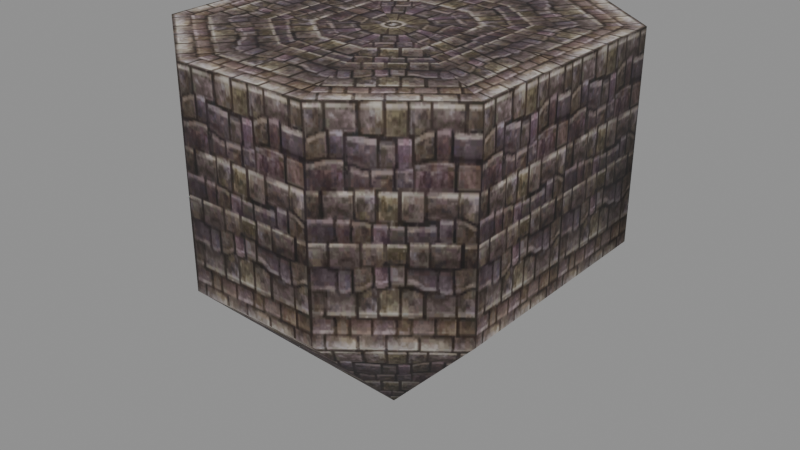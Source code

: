 # Source: b_build06_a_stand_hit.blend  (saved by Blender 5.2.45; exported with 4.5.12 LTS)
import bpy
from mathutils import Matrix  # noqa: F401  (used for matrix-valued properties, if any)

bpy.ops.wm.read_factory_settings(use_empty=True)
scene = bpy.context.scene
scene.name = 'Scene'

# ---- collections
col_b_build06_a_stand_hit = bpy.data.collections.new('b_build06_a_stand_hit'); scene.collection.children.link(col_b_build06_a_stand_hit)

# ---- images (referenced by path relative to the original .blend; pixels are not part of the script)
import os
ASSET_DIR = os.environ.get("B2B_ASSET_DIR", "")  # directory of the original .blend (textures are referenced by path, not embedded)
HERE = os.path.dirname(os.path.abspath(__file__))  # packed textures are extracted next to this script under _unpacked/

def load_image(name, relpath, width, height, colorspace="sRGB"):
    """Load a texture the original file referenced (path relative to the .blend, or extracted next to this script)."""
    p = next((c for c in (os.path.join(HERE, relpath), os.path.join(ASSET_DIR, relpath)) if relpath and os.path.exists(c)), "")
    if p:
        img = bpy.data.images.load(p, check_existing=True)
        img.name = name
    else:  # same state as the original file: an image datablock whose file is absent (Cycles renders it pink)
        img = bpy.data.images.new(name, width, height)
        img.source = "FILE"
        img.filepath = "//" + (relpath or name)
    img.colorspace_settings.name = colorspace
    return img
img_b_build06_a_stand_hit_stand_dds = load_image('b_build06_a_stand_hit_stand.dds', '_unpacked/texture_0.42e54e58.png', 128, 128, 'sRGB')

# ---- materials (node trees are filled in below, after node groups)
mat_b_build06_a_stand_hit_mat_0 = bpy.data.materials.new('b_build06_a_stand_hit_mat_0')

# ---- material node trees
mat_b_build06_a_stand_hit_mat_0.use_nodes = True; mat_b_build06_a_stand_hit_mat_0.node_tree.nodes.clear()
_N = mat_b_build06_a_stand_hit_mat_0.node_tree.nodes; _L = mat_b_build06_a_stand_hit_mat_0.node_tree.links
n0 = _N.new('ShaderNodeBsdfPrincipled'); n0.name = 'Principled BSDF'; n0.location = (-200, 100)
n0.inputs[2].default_value = 0.8
n0.inputs[10].default_value = 0.005
n1 = _N.new('ShaderNodeOutputMaterial'); n1.name = 'Material Output'; n1.location = (200, 100)
n2 = _N.new('ShaderNodeTexImage'); n2.name = 'Image Texture'; n2.location = (0, 0)
n2.image = img_b_build06_a_stand_hit_stand_dds
_L.new(n0.outputs[0], n1.inputs[0])
_L.new(n2.outputs[0], n0.inputs[0])
_L.new(n2.outputs[1], n0.inputs[4])
n1.is_active_output = True

# ---- meshes
me_b_build06_a_stand_hit_mesh_0 = bpy.data.meshes.new('b_build06_a_stand_hit_mesh_0')
me_b_build06_a_stand_hit_mesh_0.from_pydata([(0.0, 0.0, -24.37), (-5.046, 12.83, -12.5), (5.046, 12.83, -12.5), (5.046, 12.83, -12.5), (10.83, 8.6, -12.5), (-4.305, -11.6, -12.5), (-10.83, -6.459, -12.5), (4.305, -11.6, -12.5), (-4.305, -11.6, -12.5), (10.83, 8.6, -12.5), (10.83, 1.071, -12.5), (-10.83, -6.459, -12.5), (-10.83, 1.071, -12.5), (-10.83, 1.071, -12.5), (-10.83, 8.6, -12.5), (10.83, 1.071, -12.5), (10.83, -6.459, -12.5), (-10.83, 8.6, -12.5), (-5.046, 12.83, -12.5), (10.83, -6.459, -12.5), (4.305, -11.6, -12.5), (-10.83, -6.459, 0.75), (-10.83, 1.071, 0.75), (-10.83, 1.071, 0.75), (-10.83, 8.6, 0.75), (10.83, 1.071, 0.75), (10.83, -6.459, 0.75), (10.83, 1.071, 0.75), (10.83, 8.6, 0.75), (-10.83, -6.459, 0.75), (-4.305, -11.6, 0.75), (4.305, -11.6, 0.75), (10.83, -6.459, 0.75), (5.046, 12.83, 0.75), (10.83, 8.6, 0.75), (-5.046, 12.83, 0.75), (-10.83, 8.6, 0.75), (4.305, -11.6, 0.75), (-4.305, -11.6, 0.75), (0.0, 0.0, 0.75), (10.83, -6.459, 0.75), (10.83, 1.071, 0.75), (-10.83, 1.071, 0.75), (-10.83, -6.459, 0.75), (0.0, 0.0, 0.75), (5.046, 12.83, 0.75), (10.83, 1.071, 0.75), (10.83, 8.6, 0.75), (10.83, 8.6, 0.75), (5.046, 12.83, 0.75), (-5.046, 12.83, 0.75), (5.046, 12.83, 0.75), (-5.046, 12.83, 0.75), (-5.046, 12.83, 0.75), (-10.83, 8.6, 0.75), (0.0, 0.0, 0.75), (-10.83, 8.6, 0.75), (-10.83, 1.071, 0.75), (-10.83, -6.459, 0.75), (-4.305, -11.6, 0.75), (-4.305, -11.6, 0.75), (4.305, -11.6, 0.75), (4.305, -11.6, 0.75), (10.83, -6.459, 0.75)], [], [(0, 1, 2), (0, 3, 4), (0, 5, 6), (0, 7, 8), (0, 9, 10), (0, 11, 12), (13, 14, 0), (15, 16, 0), (0, 17, 18), (0, 19, 20), (11, 21, 22), (12, 11, 22), (23, 24, 13), (25, 26, 15), (10, 9, 27), (26, 16, 15), (24, 14, 13), (9, 28, 27), (29, 6, 5), (30, 29, 5), (31, 20, 19), (32, 31, 19), (33, 34, 3), (34, 4, 3), (35, 18, 17), (36, 35, 17), (37, 38, 7), (39, 40, 41), (42, 43, 44), (45, 2, 1), (38, 8, 7), (46, 47, 44), (39, 48, 49), (50, 45, 1), (39, 51, 52), (39, 53, 54), (55, 56, 57), (39, 58, 59), (39, 60, 61), (39, 62, 63)])
me_b_build06_a_stand_hit_mesh_0.polygons.foreach_set('use_smooth', [True] * 40)
_uv = me_b_build06_a_stand_hit_mesh_0.uv_layers.new(name='UVMap')
_uv.uv.foreach_set('vector', [0.5078, -1.0, 0.0, -0.3672, 1.0, -0.3672, 0.5078, -1.0, 0.0, -0.3672, 1.0, -0.3672, 0.5078, -1.0, 0.0, -0.3672, 1.0, -0.3672, 0.5078, -1.0, 0.0, -0.3672, 1.0, -0.3672, 0.5078, -1.0, 0.0, -0.3672, 1.0, -0.3672, 0.5078, -1.0, 0.0, -0.3672, 1.0, -0.3672, 0.0, -0.3672, 1.0, -0.3672, 0.5078, -1.0, 0.0, -0.3672, 1.0, -0.3672, 0.5078, -1.0, 0.5078, -1.0, 0.0, -0.3672, 1.0, -0.3672, 0.5078, -1.0, 0.0, -0.3672, 1.0, -0.3672, 0.0, -0.3672, 0.0, 0.5938, 1.0, 0.5938, 1.0, -0.3672, 0.0, -0.3672, 1.0, 0.5938, 0.0, 0.5938, 1.0, 0.5938, 0.0, -0.3672, 0.0, 0.5938, 1.0, 0.5938, 0.0, -0.3672, 1.0, -0.3672, 0.0, -0.3672, 1.0, 0.5938, 1.0, 0.5938, 1.0, -0.3672, 0.0, -0.3672, 1.0, 0.5938, 1.0, -0.3672, 0.0, -0.3672, 0.0, -0.3672, 0.0, 0.5938, 1.0, 0.5938, 1.0, 0.5938, 1.0, -0.3672, 0.0, -0.3672, 0.0, 0.5938, 1.0, 0.5938, 0.0, -0.3672, 1.0, 0.5938, 1.0, -0.3672, 0.0, -0.3672, 0.0, 0.5938, 1.0, 0.5938, 0.0, -0.3672, 0.0, 0.5938, 1.0, 0.5938, 0.0, -0.3672, 1.0, 0.5938, 1.0, -0.3672, 0.0, -0.3672, 1.0, 0.5938, 1.0, -0.3672, 0.0, -0.3672, 0.0, 0.5938, 1.0, 0.5938, 0.0, -0.3672, 0.0, 0.5938, 1.0, 0.5938, 0.0, -0.3672, 0.5078, 1.625, 1.0, 0.5938, 0.0, 0.5938, 1.0, 0.5938, 0.0, 0.5938, 1.0, 1.625, 1.0, 0.5938, 1.0, -0.3672, 0.0, -0.3672, 1.0, 0.5938, 1.0, -0.3672, 0.0, -0.3672, 1.0, 0.5938, 0.0, 0.5938, 1.0, 1.625, 0.5078, 1.625, 1.0, 0.5938, 0.0, 0.5938, 0.0, 0.5938, 1.0, 0.5938, 0.0, -0.3672, 0.5078, 1.625, 1.0, 0.5938, 0.0, 0.5938, 0.5078, 1.625, 1.0, 0.5938, 0.0, 0.5938, 0.0, 1.625, 1.0, 0.5938, 0.0, 0.5938, 0.5078, 1.625, 1.0, 0.5938, 0.0, 0.5938, 0.5078, 1.625, 1.0, 0.5938, 0.0, 0.5938, 0.5078, 1.625, 1.0, 0.5938, 0.0, 0.5938])
me_b_build06_a_stand_hit_mesh_0.materials.append(mat_b_build06_a_stand_hit_mat_0)
me_b_build06_a_stand_hit_mesh_0.update()
me_b_build06_a_stand_hit_mesh_0.normals_split_custom_set([tuple(v) for v in zip(*[iter([5.594e-05, -0.01117, -0.9999, -0.2801, 0.8621, -0.4223, 0.2801, 0.8621, -0.4223, 2.047e-05, -0.01123, -0.9999, 0.2802, 0.8621, -0.4223, 0.812, 0.4011, -0.424, 7.793e-06, -0.01107, -0.9999, -0.2998, -0.8671, -0.3977, -0.8237, -0.3958, -0.406, -6.373e-05, -0.01109, -0.9999, 0.2998, -0.8671, -0.3977, -0.2998, -0.8671, -0.3977, -4.149e-05, -0.01109, -0.9999, 0.812, 0.401, -0.424, 0.9324, 1.551e-07, -0.3614, 4.053e-05, -0.01118, -0.9999, -0.8237, -0.3958, -0.406, -0.9324, 1.375e-07, -0.3614, -0.9324, 0.0, -0.3615, -0.812, 0.4011, -0.424, 4.018e-05, -0.0112, -0.9999, 0.9324, 2.955e-07, -0.3615, 0.8237, -0.3958, -0.406, -4.034e-05, -0.01119, -0.9999, 9.457e-05, -0.01114, -0.9999, -0.812, 0.4011, -0.424, -0.2802, 0.8621, -0.4223, -0.0001104, -0.01115, -0.9999, 0.8237, -0.3958, -0.406, 0.2998, -0.8671, -0.3977, -0.8237, -0.3958, -0.406, -0.8996, -0.4367, -2.086e-05, -1.0, 0.0, 0.0, -0.9324, 1.375e-07, -0.3614, -0.8237, -0.3958, -0.406, -1.0, 0.0, 0.0, -1.0, 0.0, 0.0, -0.8917, 0.4527, -2.173e-05, -0.9324, 0.0, -0.3615, 1.0, 0.0, 0.0, 0.8996, -0.4367, -2.096e-05, 0.9324, 2.955e-07, -0.3615, 0.9324, 1.551e-07, -0.3614, 0.812, 0.401, -0.424, 1.0, 0.0, 0.0, 0.8996, -0.4367, -2.096e-05, 0.8237, -0.3958, -0.406, 0.9324, 2.955e-07, -0.3615, -0.8917, 0.4527, -2.173e-05, -0.812, 0.4011, -0.424, -0.9324, 0.0, -0.3615, 0.812, 0.401, -0.424, 0.8917, 0.4527, -2.162e-05, 1.0, 0.0, 0.0, -0.8996, -0.4367, -2.096e-05, -0.8237, -0.3958, -0.406, -0.2998, -0.8671, -0.3977, -0.3273, -0.9449, -1.563e-05, -0.8996, -0.4367, -2.096e-05, -0.2998, -0.8671, -0.3977, 0.3273, -0.9449, -1.571e-05, 0.2998, -0.8671, -0.3977, 0.8237, -0.3958, -0.406, 0.8996, -0.4367, -2.086e-05, 0.3273, -0.9449, -1.571e-05, 0.8237, -0.3958, -0.406, 0.3104, 0.9506, -1.483e-05, 0.8917, 0.4527, -2.173e-05, 0.2802, 0.8621, -0.4223, 0.8917, 0.4527, -2.173e-05, 0.812, 0.4011, -0.424, 0.2802, 0.8621, -0.4223, -0.3104, 0.9506, -1.49e-05, -0.2802, 0.8621, -0.4223, -0.812, 0.4011, -0.424, -0.8917, 0.4527, -2.162e-05, -0.3104, 0.9506, -1.49e-05, -0.812, 0.4011, -0.424, 0.3273, -0.9449, -1.563e-05, -0.3273, -0.9449, -1.571e-05, 0.2998, -0.8671, -0.3977, 0.0, 0.0, 1.0, 0.0, 0.0, 1.0, 0.0, 0.0, 1.0, 0.0, 0.0, 1.0, 0.0, 0.0, 1.0, 0.0, 0.0, 1.0, 0.3104, 0.9506, -1.49e-05, 0.2801, 0.8621, -0.4223, -0.2801, 0.8621, -0.4223, -0.3273, -0.9449, -1.571e-05, -0.2998, -0.8671, -0.3977, 0.2998, -0.8671, -0.3977, -1.169e-08, 0.0, 1.0, -1.169e-08, 0.0, 1.0, -1.169e-08, 0.0, 1.0, 9.982e-09, 0.0, 1.0, 9.982e-09, 0.0, 1.0, 9.982e-09, 0.0, 1.0, -0.3104, 0.9506, -1.483e-05, 0.3104, 0.9506, -1.49e-05, -0.2801, 0.8621, -0.4223, 0.0, 0.0, 1.0, 0.0, 0.0, 1.0, 0.0, 0.0, 1.0, -4.991e-09, 0.0, 1.0, -4.991e-09, 0.0, 1.0, -4.991e-09, 0.0, 1.0, 0.0, 0.0, 1.0, 0.0, 0.0, 1.0, 0.0, 0.0, 1.0, -4.877e-09, 0.0, 1.0, -4.877e-09, 0.0, 1.0, -4.877e-09, 0.0, 1.0, 0.0, 0.0, 1.0, 0.0, 0.0, 1.0, 0.0, 0.0, 1.0, 0.0, 0.0, 1.0, 0.0, 0.0, 1.0, 0.0, 0.0, 1.0])] * 3)])
arm_b_build06_a_stand_hit_skeleton = bpy.data.armatures.new('b_build06_a_stand_hit_skeleton')  # bones are not reproduced

# ---- objects
ob_b_build06_a_stand_hit_rig = bpy.data.objects.new('b_build06_a_stand_hit_rig', arm_b_build06_a_stand_hit_skeleton)
ob_b_build06_a_stand_hit_mesh_0 = bpy.data.objects.new('b_build06_a_stand_hit_mesh_0', me_b_build06_a_stand_hit_mesh_0)

# ---- transforms, parenting, visibility, modifiers, constraints
ob_b_build06_a_stand_hit_rig.location = (0.0, 0.0, 0.0)
ob_b_build06_a_stand_hit_rig.show_in_front = True
ob_b_build06_a_stand_hit_mesh_0.parent = ob_b_build06_a_stand_hit_rig
ob_b_build06_a_stand_hit_mesh_0.location = (0.0, 0.0, 0.0)
_vg = ob_b_build06_a_stand_hit_mesh_0.vertex_groups.new(name='cyl1')
_vg.add([0, 1, 2, 3, 4, 5, 6, 7, 8, 9, 10, 11, 12, 13, 14, 15, 16, 17, 18, 19, 20, 21, 22, 23, 24, 25, 26, 27, 28, 29, 30, 31, 32, 33, 34, 35, 36, 37, 38, 39, 40, 41, 42, 43, 44, 45, 46, 47, 48, 49, 50, 51, 52, 53, 54, 55, 56, 57, 58, 59, 60, 61, 62, 63], 1.0, 'REPLACE')
_m = ob_b_build06_a_stand_hit_mesh_0.modifiers.new('FEZ skin', 'ARMATURE')
_m.object = ob_b_build06_a_stand_hit_rig

# ---- collection membership
scene.collection.objects.link(ob_b_build06_a_stand_hit_rig)
col_b_build06_a_stand_hit.objects.link(ob_b_build06_a_stand_hit_mesh_0)

# ---- scene / render settings (as saved in the file)
scene.frame_start = 1; scene.frame_end = 250; scene.frame_set(1)
scene.render.engine = 'BLENDER_EEVEE_NEXT'
scene.render.bake_bias = 0.0
scene.render.bake_samples = 0
scene.render.compositor_device = 'GPU'
scene.eevee.use_volume_custom_range = False
scene.eevee.fast_gi_thickness_near = 0.1
scene.eevee.fast_gi_thickness_far = 0.0
scene.eevee.ray_tracing_options.screen_trace_thickness = 0.1
bpy.context.view_layer.update()

# ---- added for rendering (the .blend has no active camera and no usable light): camera, sun + grey world if the file has none
cam_auto = bpy.data.cameras.new('AutoCamera')
cam_auto.lens = 50.0
cam_auto.sensor_width = 36.0
cam_auto.clip_end = 1000.0
ob_auto_camera = bpy.data.objects.new('AutoCamera', cam_auto)
scene.collection.objects.link(ob_auto_camera)
ob_auto_camera.location = (38.1091, -45.1142, 18.679)
ob_auto_camera.rotation_euler = (1.09748, -7.21219e-08, 0.694738)
scene.camera = ob_auto_camera
light_auto_sun = bpy.data.lights.new('AutoSun', 'SUN')
light_auto_sun.energy = 3.0
light_auto_sun.angle = 0.0523599
ob_auto_sun = bpy.data.objects.new('AutoSun', light_auto_sun)
scene.collection.objects.link(ob_auto_sun)
ob_auto_sun.rotation_euler = (0.872665, 0.174533, 0.523599)
if scene.world is None:
    world_auto = bpy.data.worlds.new('AutoWorld')
    world_auto.color = (0.3, 0.3, 0.3)
    scene.world = world_auto
bpy.context.view_layer.update()
